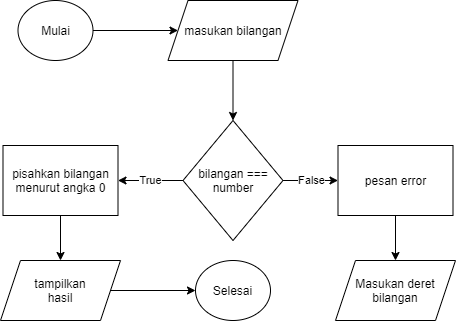

The diagram above was exported from draw.io. Its source (the exported page's mxGraphModel, read from the mxfile embedded in the PNG):
<mxGraphModel dx="1102" dy="1679" grid="1" gridSize="10" guides="1" tooltips="1" connect="1" arrows="1" fold="1" page="1" pageScale="1" pageWidth="827" pageHeight="1169" math="0" shadow="0">
  <root>
    <mxCell id="0" />
    <mxCell id="1" parent="0" />
    <mxCell id="w6254ssSt0E3xUUhymwf-4" style="edgeStyle=orthogonalEdgeStyle;rounded=0;orthogonalLoop=1;jettySize=auto;html=1;exitX=1;exitY=0.5;exitDx=0;exitDy=0;" edge="1" parent="1" source="w6254ssSt0E3xUUhymwf-1" target="w6254ssSt0E3xUUhymwf-3">
      <mxGeometry relative="1" as="geometry" />
    </mxCell>
    <mxCell id="w6254ssSt0E3xUUhymwf-1" value="Mulai" style="ellipse;whiteSpace=wrap;html=1;" vertex="1" parent="1">
      <mxGeometry x="203.5" y="-790" width="75" height="60" as="geometry" />
    </mxCell>
    <mxCell id="w6254ssSt0E3xUUhymwf-2" value="Selesai" style="ellipse;whiteSpace=wrap;html=1;" vertex="1" parent="1">
      <mxGeometry x="381" y="-530" width="75" height="60" as="geometry" />
    </mxCell>
    <mxCell id="w6254ssSt0E3xUUhymwf-6" style="edgeStyle=orthogonalEdgeStyle;rounded=0;orthogonalLoop=1;jettySize=auto;html=1;exitX=0.5;exitY=1;exitDx=0;exitDy=0;entryX=0.5;entryY=0;entryDx=0;entryDy=0;" edge="1" parent="1" source="w6254ssSt0E3xUUhymwf-3" target="w6254ssSt0E3xUUhymwf-5">
      <mxGeometry relative="1" as="geometry" />
    </mxCell>
    <mxCell id="w6254ssSt0E3xUUhymwf-3" value="masukan bilangan" style="shape=parallelogram;perimeter=parallelogramPerimeter;whiteSpace=wrap;html=1;fixedSize=1;" vertex="1" parent="1">
      <mxGeometry x="353.5" y="-790" width="130" height="60" as="geometry" />
    </mxCell>
    <mxCell id="w6254ssSt0E3xUUhymwf-9" value="True" style="edgeStyle=orthogonalEdgeStyle;rounded=0;orthogonalLoop=1;jettySize=auto;html=1;exitX=0;exitY=0.5;exitDx=0;exitDy=0;entryX=1;entryY=0.5;entryDx=0;entryDy=0;" edge="1" parent="1" source="w6254ssSt0E3xUUhymwf-5" target="w6254ssSt0E3xUUhymwf-8">
      <mxGeometry relative="1" as="geometry" />
    </mxCell>
    <mxCell id="w6254ssSt0E3xUUhymwf-11" value="False" style="edgeStyle=orthogonalEdgeStyle;rounded=0;orthogonalLoop=1;jettySize=auto;html=1;exitX=1;exitY=0.5;exitDx=0;exitDy=0;" edge="1" parent="1" source="w6254ssSt0E3xUUhymwf-5" target="w6254ssSt0E3xUUhymwf-10">
      <mxGeometry relative="1" as="geometry" />
    </mxCell>
    <mxCell id="w6254ssSt0E3xUUhymwf-5" value="bilangan ===&lt;br&gt;number" style="rhombus;whiteSpace=wrap;html=1;" vertex="1" parent="1">
      <mxGeometry x="368.5" y="-670" width="100" height="120" as="geometry" />
    </mxCell>
    <mxCell id="w6254ssSt0E3xUUhymwf-16" style="edgeStyle=orthogonalEdgeStyle;rounded=0;orthogonalLoop=1;jettySize=auto;html=1;exitX=0.5;exitY=1;exitDx=0;exitDy=0;" edge="1" parent="1" source="w6254ssSt0E3xUUhymwf-8" target="w6254ssSt0E3xUUhymwf-15">
      <mxGeometry relative="1" as="geometry" />
    </mxCell>
    <mxCell id="w6254ssSt0E3xUUhymwf-8" value="pisahkan bilangan menurut angka 0" style="rounded=0;whiteSpace=wrap;html=1;" vertex="1" parent="1">
      <mxGeometry x="188.5" y="-645" width="115" height="70" as="geometry" />
    </mxCell>
    <mxCell id="w6254ssSt0E3xUUhymwf-13" style="edgeStyle=orthogonalEdgeStyle;rounded=0;orthogonalLoop=1;jettySize=auto;html=1;exitX=0.5;exitY=1;exitDx=0;exitDy=0;" edge="1" parent="1" source="w6254ssSt0E3xUUhymwf-10" target="w6254ssSt0E3xUUhymwf-12">
      <mxGeometry relative="1" as="geometry" />
    </mxCell>
    <mxCell id="w6254ssSt0E3xUUhymwf-10" value="pesan error" style="rounded=0;whiteSpace=wrap;html=1;" vertex="1" parent="1">
      <mxGeometry x="523.5" y="-645" width="115" height="70" as="geometry" />
    </mxCell>
    <mxCell id="w6254ssSt0E3xUUhymwf-12" value="Masukan deret bilangan" style="shape=parallelogram;perimeter=parallelogramPerimeter;whiteSpace=wrap;html=1;fixedSize=1;" vertex="1" parent="1">
      <mxGeometry x="521" y="-530" width="120" height="60" as="geometry" />
    </mxCell>
    <mxCell id="w6254ssSt0E3xUUhymwf-17" style="edgeStyle=orthogonalEdgeStyle;rounded=0;orthogonalLoop=1;jettySize=auto;html=1;exitX=1;exitY=0.5;exitDx=0;exitDy=0;entryX=0;entryY=0.5;entryDx=0;entryDy=0;" edge="1" parent="1" source="w6254ssSt0E3xUUhymwf-15" target="w6254ssSt0E3xUUhymwf-2">
      <mxGeometry relative="1" as="geometry" />
    </mxCell>
    <mxCell id="w6254ssSt0E3xUUhymwf-15" value="tampilkan&lt;br&gt;hasil" style="shape=parallelogram;perimeter=parallelogramPerimeter;whiteSpace=wrap;html=1;fixedSize=1;" vertex="1" parent="1">
      <mxGeometry x="186" y="-530" width="120" height="60" as="geometry" />
    </mxCell>
  </root>
</mxGraphModel>